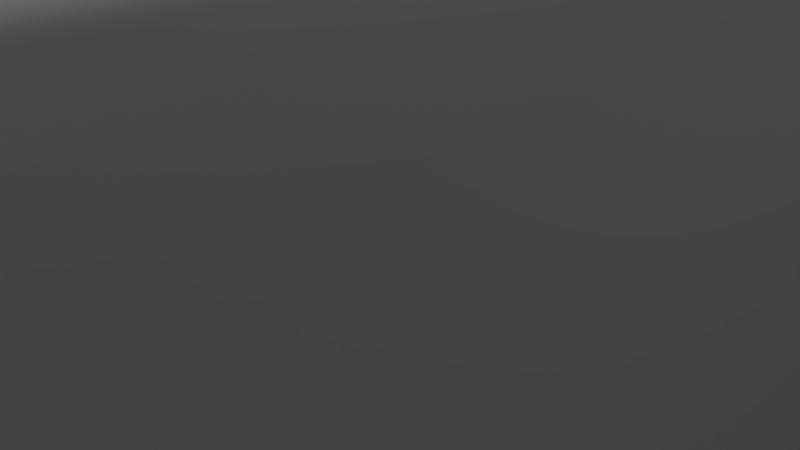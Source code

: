 # Source: TerrainBlock.blend  (saved by Blender 2.79.0; exported with 4.5.12 LTS)
import bpy
from mathutils import Matrix  # noqa: F401  (used for matrix-valued properties, if any)

bpy.ops.wm.read_factory_settings(use_empty=True)
scene = bpy.context.scene
scene.name = 'Scene'

# ---- collections
col_collection_1 = bpy.data.collections.new('Collection 1'); scene.collection.children.link(col_collection_1)

# ---- materials (node trees are filled in below, after node groups)
mat_top = bpy.data.materials.new('Top')
mat_top.alpha_threshold = 0.0
mat_top.use_transparent_shadow = False
mat_top.diffuse_color = (1.0, 1.0, 1.0, 1.0)
mat_top.roughness = 0.5
mat_top.line_color = (0.0, 0.0, 0.0, 1.0)
mat_ground = bpy.data.materials.new('Ground')
mat_ground.alpha_threshold = 0.0
mat_ground.use_transparent_shadow = False
mat_ground.diffuse_color = (1.0, 1.0, 1.0, 1.0)
mat_ground.roughness = 0.5

# ---- material node trees

# ---- world
world_world = bpy.data.worlds.new('World'); scene.world = world_world
world_world.color = (0.05088, 0.05088, 0.05088)
world_world.use_sun_shadow = False
world_world.sun_shadow_jitter_overblur = 0.0
world_world.cycles.sampling_method = 'MANUAL'

# ---- cameras
cam_camera = bpy.data.cameras.new('Camera')
cam_camera.clip_end = 100.0
cam_camera.lens = 35.0
cam_camera.sensor_width = 32.0
cam_camera.sensor_height = 18.0
cam_camera.ortho_scale = 7.314
cam_camera.dof.focus_distance = 0.0
cam_camera.dof.aperture_fstop = 128.0

# ---- lights
light_sun = bpy.data.lights.new('Sun', 'SUN')
light_sun.transmission_factor = 0.0
light_sun.angle = 0.1993
light_sun.energy = 1.0
light_sun.shadow_buffer_clip_start = 0.5
light_sun.shadow_soft_size = 0.1
light_sun.shadow_cascade_max_distance = 1000.0
light_lamp = bpy.data.lights.new('Lamp', 'POINT')
light_lamp.transmission_factor = 0.0
light_lamp.cutoff_distance = 30.0
light_lamp.energy = 100.0
light_lamp.shadow_buffer_clip_start = 1.001
light_lamp.shadow_soft_size = 0.1
light_lamp.shadow_maximum_resolution = 0.006
light_lamp.use_absolute_resolution = True

# ---- meshes
me_cube = bpy.data.meshes.new('Cube')
me_cube.from_pydata([(-1.506, 6.97, 3.924), (-7.999, -1.01, 3.924), (-1.506, -8.991, 3.924), (4.986, -1.01, 3.924), (-1.506, -1.01, 4.968), (-1.506, -1.01, -4.986), (4.986, 5.749, 3.924), (3.765, 6.97, 3.924), (4.823, 6.36, 3.924), (4.376, 6.807, 3.924), (3.765, -8.991, 3.924), (4.986, -7.77, 3.924), (4.376, -8.827, 3.924), (4.823, -8.381, 3.924), (-7.999, -7.77, 3.924), (-6.778, -8.991, 3.924), (-7.835, -8.381, 3.924), (-7.389, -8.827, 3.924), (-6.778, 6.97, 3.924), (-7.999, 5.749, 3.924), (-7.389, 6.807, 3.924), (-7.835, 6.36, 3.924), (4.986, -1.01, -4.416), (4.416, -1.01, -4.986), (4.91, -1.01, -4.701), (4.701, -1.01, -4.91), (-1.506, 6.399, -4.986), (-1.506, 6.97, -4.416), (-1.506, 6.685, -4.91), (-1.506, 6.894, -4.701), (-1.506, -8.991, -4.416), (-1.506, -8.42, -4.986), (-1.506, -8.914, -4.701), (-1.506, -8.706, -4.91), (-7.999, -1.01, -4.416), (-7.428, -1.01, -4.986), (-7.923, -1.01, -4.701), (-7.714, -1.01, -4.91), (4.416, -1.01, 4.968), (4.986, -1.01, 4.397), (4.701, -1.01, 4.891), (4.91, -1.01, 4.683), (-1.506, 6.97, 4.397), (-1.506, 6.399, 4.968), (-1.506, 6.894, 4.683), (-1.506, 6.685, 4.891), (-1.506, -8.42, 4.968), (-1.506, -8.991, 4.397), (-1.506, -8.706, 4.891), (-1.506, -8.914, 4.683), (-7.428, -1.01, 4.968), (-7.999, -1.01, 4.397), (-7.714, -1.01, 4.891), (-7.923, -1.01, 4.683), (3.69, 6.399, -4.986), (3.765, 6.97, -4.416), (3.728, 6.685, -4.91), (3.755, 6.894, -4.701), (4.416, 5.674, -4.986), (4.986, 5.749, -4.416), (4.701, 5.712, -4.91), (4.91, 5.739, -4.701), (4.08, 6.295, -4.986), (4.376, 6.807, -4.416), (4.228, 6.551, -4.91), (4.336, 6.738, -4.701), (4.311, 6.064, -4.986), (4.823, 6.36, -4.416), (4.567, 6.212, -4.91), (4.754, 6.32, -4.701), (4.416, -7.695, -4.986), (4.986, -7.77, -4.416), (4.701, -7.733, -4.91), (4.91, -7.76, -4.701), (3.69, -8.42, -4.986), (3.765, -8.991, -4.416), (3.728, -8.706, -4.91), (3.755, -8.914, -4.701), (4.311, -8.085, -4.986), (4.823, -8.381, -4.416), (4.567, -8.233, -4.91), (4.754, -8.341, -4.701), (4.08, -8.316, -4.986), (4.376, -8.827, -4.416), (4.228, -8.572, -4.91), (4.336, -8.759, -4.701), (-6.703, -8.42, -4.986), (-6.778, -8.991, -4.416), (-6.741, -8.706, -4.91), (-6.768, -8.914, -4.701), (-7.428, -7.695, -4.986), (-7.999, -7.77, -4.416), (-7.714, -7.733, -4.91), (-7.923, -7.76, -4.701), (-7.093, -8.316, -4.986), (-7.389, -8.827, -4.416), (-7.241, -8.572, -4.91), (-7.349, -8.759, -4.701), (-7.324, -8.085, -4.986), (-7.835, -8.381, -4.416), (-7.58, -8.233, -4.91), (-7.767, -8.341, -4.701), (-7.428, 5.674, -4.986), (-7.999, 5.749, -4.416), (-7.714, 5.712, -4.91), (-7.923, 5.739, -4.701), (-6.703, 6.399, -4.986), (-6.778, 6.97, -4.416), (-6.741, 6.685, -4.91), (-6.768, 6.894, -4.701), (-7.324, 6.064, -4.986), (-7.835, 6.36, -4.416), (-7.58, 6.212, -4.91), (-7.767, 6.32, -4.701), (-7.093, 6.295, -4.986), (-7.389, 6.807, -4.416), (-7.241, 6.551, -4.91), (-7.349, 6.738, -4.701), (4.416, 5.674, 4.968), (4.986, 5.749, 4.397), (4.701, 5.712, 4.891), (4.91, 5.739, 4.683), (3.69, 6.399, 4.968), (3.765, 6.97, 4.397), (3.728, 6.685, 4.891), (3.755, 6.894, 4.683), (4.311, 6.064, 4.968), (4.823, 6.36, 4.397), (4.567, 6.212, 4.891), (4.754, 6.32, 4.683), (4.08, 6.295, 4.968), (4.376, 6.807, 4.397), (4.228, 6.551, 4.891), (4.336, 6.738, 4.683), (3.69, -8.42, 4.968), (3.765, -8.991, 4.397), (3.728, -8.706, 4.891), (3.755, -8.914, 4.683), (4.416, -7.695, 4.968), (4.986, -7.77, 4.397), (4.701, -7.733, 4.891), (4.91, -7.76, 4.683), (4.08, -8.316, 4.968), (4.376, -8.827, 4.397), (4.228, -8.572, 4.891), (4.336, -8.759, 4.683), (4.311, -8.085, 4.968), (4.823, -8.381, 4.397), (4.567, -8.233, 4.891), (4.754, -8.341, 4.683), (-7.428, -7.695, 4.968), (-7.999, -7.77, 4.397), (-7.714, -7.733, 4.891), (-7.923, -7.76, 4.683), (-6.703, -8.42, 4.968), (-6.778, -8.991, 4.397), (-6.741, -8.706, 4.891), (-6.768, -8.914, 4.683), (-7.324, -8.085, 4.968), (-7.835, -8.381, 4.397), (-7.58, -8.233, 4.891), (-7.767, -8.341, 4.683), (-7.093, -8.316, 4.968), (-7.389, -8.827, 4.397), (-7.241, -8.572, 4.891), (-7.349, -8.759, 4.683), (-6.703, 6.399, 4.968), (-6.778, 6.97, 4.397), (-6.741, 6.685, 4.891), (-6.768, 6.894, 4.683), (-7.428, 5.674, 4.968), (-7.999, 5.749, 4.397), (-7.714, 5.712, 4.891), (-7.923, 5.739, 4.683), (-7.093, 6.295, 4.968), (-7.389, 6.807, 4.397), (-7.241, 6.551, 4.891), (-7.349, 6.738, 4.683), (-7.324, 6.064, 4.968), (-7.835, 6.36, 4.397), (-7.58, 6.212, 4.891), (-7.767, 6.32, 4.683)], [], [(3, 39, 139, 11), (2, 47, 155, 15), (118, 126, 130, 122, 43, 4, 38), (1, 51, 171, 19), (38, 4, 46, 134, 142, 146, 138), (42, 0, 18, 167), (4, 50, 150, 158, 162, 154, 46), (23, 70, 78, 82, 74, 31, 5), (75, 10, 2, 30), (0, 27, 107, 18), (10, 135, 47, 2), (30, 2, 15, 87), (54, 62, 66, 58, 23, 5, 26), (6, 119, 39, 3), (34, 1, 19, 103), (7, 55, 27, 0), (123, 7, 0, 42), (55, 7, 9, 63), (43, 166, 174, 178, 170, 50, 4), (14, 151, 51, 1), (91, 14, 1, 34), (26, 5, 35, 102, 110, 114, 106), (5, 31, 86, 94, 98, 90, 35), (9, 131, 127, 8), (12, 143, 135, 10), (7, 123, 131, 9), (13, 147, 143, 12), (16, 159, 151, 14), (11, 139, 147, 13), (17, 163, 159, 16), (20, 175, 167, 18), (15, 155, 163, 17), (21, 179, 175, 20), (19, 171, 179, 21), (67, 8, 6, 59), (71, 11, 13, 79), (63, 9, 8, 67), (83, 12, 10, 75), (87, 15, 17, 95), (79, 13, 12, 83), (99, 16, 14, 91), (103, 19, 21, 111), (95, 17, 16, 99), (115, 20, 18, 107), (8, 127, 119, 6), (111, 21, 20, 115), (59, 6, 3, 22), (122, 130, 132, 124), (124, 132, 133, 125), (125, 133, 131, 123), (130, 126, 128, 132), (132, 128, 129, 133), (133, 129, 127, 131), (126, 118, 120, 128), (128, 120, 121, 129), (129, 121, 119, 127), (138, 146, 148, 140), (140, 148, 149, 141), (141, 149, 147, 139), (146, 142, 144, 148), (148, 144, 145, 149), (149, 145, 143, 147), (142, 134, 136, 144), (144, 136, 137, 145), (145, 137, 135, 143), (154, 162, 164, 156), (156, 164, 165, 157), (157, 165, 163, 155), (162, 158, 160, 164), (164, 160, 161, 165), (165, 161, 159, 163), (158, 150, 152, 160), (160, 152, 153, 161), (161, 153, 151, 159), (170, 178, 180, 172), (172, 180, 181, 173), (173, 181, 179, 171), (178, 174, 176, 180), (180, 176, 177, 181), (181, 177, 175, 179), (174, 166, 168, 176), (176, 168, 169, 177), (177, 169, 167, 175), (62, 54, 56, 64), (64, 56, 57, 65), (65, 57, 55, 63), (66, 62, 64, 68), (68, 64, 65, 69), (69, 65, 63, 67), (58, 66, 68, 60), (60, 68, 69, 61), (61, 69, 67, 59), (78, 70, 72, 80), (80, 72, 73, 81), (81, 73, 71, 79), (82, 78, 80, 84), (84, 80, 81, 85), (85, 81, 79, 83), (74, 82, 84, 76), (76, 84, 85, 77), (77, 85, 83, 75), (94, 86, 88, 96), (96, 88, 89, 97), (97, 89, 87, 95), (98, 94, 96, 100), (100, 96, 97, 101), (101, 97, 95, 99), (90, 98, 100, 92), (92, 100, 101, 93), (93, 101, 99, 91), (110, 102, 104, 112), (112, 104, 105, 113), (113, 105, 103, 111), (114, 110, 112, 116), (116, 112, 113, 117), (117, 113, 111, 115), (106, 114, 116, 108), (108, 116, 117, 109), (109, 117, 115, 107), (27, 55, 57, 29), (29, 57, 56, 28), (28, 56, 54, 26), (59, 22, 24, 61), (61, 24, 25, 60), (60, 25, 23, 58), (22, 71, 73, 24), (24, 73, 72, 25), (25, 72, 70, 23), (75, 30, 32, 77), (77, 32, 33, 76), (76, 33, 31, 74), (86, 31, 33, 88), (88, 33, 32, 89), (89, 32, 30, 87), (91, 34, 36, 93), (93, 36, 37, 92), (92, 37, 35, 90), (107, 27, 29, 109), (109, 29, 28, 108), (108, 28, 26, 106), (34, 103, 105, 36), (36, 105, 104, 37), (37, 104, 102, 35), (118, 38, 40, 120), (120, 40, 41, 121), (121, 41, 39, 119), (123, 42, 44, 125), (125, 44, 45, 124), (124, 45, 43, 122), (134, 46, 48, 136), (136, 48, 49, 137), (137, 49, 47, 135), (38, 138, 140, 40), (40, 140, 141, 41), (41, 141, 139, 39), (150, 50, 52, 152), (152, 52, 53, 153), (153, 53, 51, 151), (46, 154, 156, 48), (48, 156, 157, 49), (49, 157, 155, 47), (166, 43, 45, 168), (168, 45, 44, 169), (169, 44, 42, 167), (171, 51, 53, 173), (173, 53, 52, 172), (172, 52, 50, 170), (22, 3, 11, 71)])
me_cube.polygons.foreach_set('use_smooth', [True] * 168)
me_cube.polygons.foreach_set('material_index', [0, 0, 0, 0, 0, 0, 0, 1, 1, 1, 0, 1, 1, 0, 1, 1, 0, 1, 0, 0, 1, 1, 1, 0, 0, 0, 0, 0, 0, 0, 0, 0, 0, 0, 1, 1, 1, 1, 1, 1, 1, 1, 1, 1, 0, 1, 1, 0, 0, 0, 0, 0, 0, 0, 0, 0, 0, 0, 0, 0, 0, 0, 0, 0, 0, 0, 0, 0, 0, 0, 0, 0, 0, 0, 0, 0, 0, 0, 0, 0, 0, 0, 0, 1, 1, 1, 1, 1, 1, 1, 1, 1, 1, 1, 1, 1, 1, 1, 1, 1, 1, 1, 1, 1, 1, 1, 1, 1, 1, 1, 1, 1, 1, 1, 1, 1, 1, 1, 1, 1, 1, 1, 1, 1, 1, 1, 1, 1, 1, 1, 1, 1, 1, 1, 1, 1, 1, 1, 1, 1, 1, 1, 1, 0, 0, 0, 0, 0, 0, 0, 0, 0, 0, 0, 0, 0, 0, 0, 0, 0, 0, 0, 0, 0, 0, 0, 0, 1])
_uv = me_cube.uv_layers.new(name='UVMap')
_uv.uv.foreach_set('vector', [-7.284, 2.978, -6.907, 2.611, -1.438, 7.466, -1.702, 7.95, 5.2, 4.328, 4.838, 3.957, 8.536, -0.2249, 9.021, 0.02789, -10.8, -3.538, -11.0, -3.88, -11.01, -4.183, -10.83, -4.517, -7.256, -8.495, -1.539, -2.61, -6.209, 1.936, 4.207, -8.2, 3.829, -7.832, -1.645, -12.69, -1.38, -13.17, -6.209, 1.936, -1.539, -2.61, 4.177, 3.274, 0.05727, 6.743, -0.2854, 6.908, -0.5893, 6.893, -0.92, 6.679, -7.918, -9.177, -8.28, -9.548, -3.836, -13.28, -3.592, -12.76, -1.539, -2.61, 3.131, -7.156, 7.728, -1.678, 7.93, -1.339, 7.935, -1.034, 7.758, -0.6992, 4.177, 3.274, -3.45, -1.448, -3.45, -3.253, -3.422, -3.358, -3.36, -3.421, -3.255, -3.449, -1.862, -3.449, -1.862, -1.448, -1.325, 3.776, -3.54, 3.776, -3.54, 2.353, -1.325, 2.353, 2.178, -1.952, 4.394, -1.952, 4.394, -0.5287, 2.178, -0.5287, 0.7524, 8.056, 0.5093, 7.537, 4.838, 3.957, 5.2, 4.328, -1.325, 2.353, -3.54, 2.353, -3.54, 0.9294, -1.325, 0.9294, -3.255, 0.5525, -3.36, 0.5243, -3.422, 0.462, -3.45, 0.3567, -3.45, -1.448, -1.862, -1.448, -1.862, 0.5525, -12.12, -2.788, -11.6, -3.045, -6.907, 2.611, -7.284, 2.978, 2.032, 2.55, -0.1837, 2.55, -0.1837, 0.7251, 2.032, 0.7251, 2.178, -3.376, 4.394, -3.376, 4.394, -1.952, 2.178, -1.952, -11.61, -4.991, -12.09, -5.243, -8.28, -9.548, -7.918, -9.177, 4.394, -3.376, 2.178, -3.376, 2.184, -3.54, 4.4, -3.54, -7.256, -8.495, -3.14, -11.96, -2.797, -12.13, -2.493, -12.12, -2.162, -11.9, 3.131, -7.156, -1.539, -2.61, 9.052, -2.43, 8.533, -2.173, 3.829, -7.832, 4.207, -8.2, 2.032, 4.376, -0.1837, 4.376, -0.1837, 2.55, 2.032, 2.55, -1.862, 0.5525, -1.862, -1.448, -0.2745, -1.448, -0.2745, 0.3567, -0.3026, 0.462, -0.3644, 0.5243, -0.4689, 0.5525, -1.862, -1.448, -1.862, -3.449, -0.4689, -3.449, -0.3644, -3.421, -0.3026, -3.358, -0.2745, -3.253, -0.2745, -1.448, -12.4, -4.459, -11.85, -4.35, -11.84, -3.695, -12.41, -3.601, -0.06808, 8.326, -0.1418, 7.755, 0.5093, 7.537, 0.7524, 8.056, -12.09, -5.243, -11.61, -4.991, -11.85, -4.35, -12.4, -4.459, -0.9258, 8.279, -0.7981, 7.728, -0.1418, 7.755, -0.06808, 8.326, 9.345, -1.616, 8.775, -1.523, 8.533, -2.173, 9.052, -2.43, -1.702, 7.95, -1.438, 7.466, -0.7981, 7.728, -0.9258, 8.279, 9.329, -0.757, 8.774, -0.8667, 8.775, -1.523, 9.345, -1.616, -3.015, -13.55, -2.941, -12.98, -3.592, -12.76, -3.836, -13.28, 9.021, 0.02789, 8.536, -0.2249, 8.774, -0.8667, 9.329, -0.757, -2.157, -13.5, -2.285, -12.95, -2.941, -12.98, -3.015, -13.55, -1.38, -13.17, -1.645, -12.69, -2.285, -12.95, -2.157, -13.5, -0.0433, -3.42, 2.172, -3.42, 2.178, -3.255, -0.03748, -3.255, -0.03748, 0.3955, 2.178, 0.3955, 2.172, 0.5603, -0.0433, 0.5603, -0.0592, -3.54, 2.157, -3.54, 2.172, -3.42, -0.0433, -3.42, -1.319, 3.941, -3.535, 3.941, -3.54, 3.776, -1.325, 3.776, -1.325, 0.9294, -3.54, 0.9294, -3.535, 0.7646, -1.319, 0.7646, -1.303, 4.062, -3.519, 4.062, -3.535, 3.941, -1.319, 3.941, 2.038, 4.54, -0.1779, 4.54, -0.1837, 4.376, 2.032, 4.376, 2.032, 0.7251, -0.1837, 0.7251, -0.1779, 0.5603, 2.038, 0.5603, -1.319, 0.7646, -3.535, 0.7646, -3.519, 0.644, -1.303, 0.644, 4.4, -0.3639, 2.184, -0.3639, 2.178, -0.5287, 4.394, -0.5287, -12.41, -3.601, -11.84, -3.695, -11.6, -3.045, -12.12, -2.788, 4.416, -0.2432, 2.2, -0.2432, 2.184, -0.3639, 4.4, -0.3639, -0.03748, -3.255, 2.178, -3.255, 2.178, -1.43, -0.03748, -1.43, -10.83, -4.517, -11.01, -4.183, -11.28, -4.243, -11.07, -4.68, -11.07, -4.68, -11.28, -4.243, -11.55, -4.301, -11.33, -4.836, -11.33, -4.836, -11.55, -4.301, -11.85, -4.35, -11.61, -4.991, -11.01, -4.183, -11.0, -3.88, -11.28, -3.809, -11.28, -4.243, -11.28, -4.243, -11.28, -3.809, -11.55, -3.751, -11.55, -4.301, -11.55, -4.301, -11.55, -3.751, -11.84, -3.695, -11.85, -4.35, -11.0, -3.88, -10.8, -3.538, -11.05, -3.364, -11.28, -3.809, -11.28, -3.809, -11.05, -3.364, -11.32, -3.202, -11.55, -3.751, -11.55, -3.751, -11.32, -3.202, -11.6, -3.045, -11.84, -3.695, -0.92, 6.679, -0.5893, 6.893, -0.6679, 7.162, -1.103, 6.925, -1.103, 6.925, -0.6679, 7.162, -0.7349, 7.434, -1.272, 7.184, -1.272, 7.184, -0.7349, 7.434, -0.7981, 7.728, -1.438, 7.466, -0.5893, 6.893, -0.2854, 6.908, -0.2326, 7.186, -0.6679, 7.162, -0.6679, 7.162, -0.2326, 7.186, -0.1854, 7.464, -0.7349, 7.434, -0.7349, 7.434, -0.1854, 7.464, -0.1418, 7.755, -0.7981, 7.728, -0.2854, 6.908, 0.05727, 6.743, 0.213, 6.991, -0.2326, 7.186, -0.2326, 7.186, 0.213, 6.991, 0.3614, 7.253, -0.1854, 7.464, -0.1854, 7.464, 0.3614, 7.253, 0.5093, 7.537, -0.1418, 7.755, 7.758, -0.6992, 7.935, -1.034, 8.206, -0.9718, 8.001, -0.5363, 8.001, -0.5363, 8.206, -0.9718, 8.479, -0.918, 8.257, -0.3805, 8.257, -0.3805, 8.479, -0.918, 8.774, -0.8667, 8.536, -0.2249, 7.935, -1.034, 7.93, -1.339, 8.207, -1.408, 8.206, -0.9718, 8.206, -0.9718, 8.207, -1.408, 8.484, -1.468, 8.479, -0.918, 8.479, -0.918, 8.484, -1.468, 8.775, -1.523, 8.774, -0.8667, 7.93, -1.339, 7.728, -1.678, 7.981, -1.853, 8.207, -1.408, 8.207, -1.408, 7.981, -1.853, 8.246, -2.015, 8.484, -1.468, 8.484, -1.468, 8.246, -2.015, 8.533, -2.173, 8.775, -1.523, -2.162, -11.9, -2.493, -12.12, -2.414, -12.38, -1.98, -12.15, -1.98, -12.15, -2.414, -12.38, -2.348, -12.66, -1.81, -12.41, -1.81, -12.41, -2.348, -12.66, -2.285, -12.95, -1.645, -12.69, -2.493, -12.12, -2.797, -12.13, -2.85, -12.41, -2.414, -12.38, -2.414, -12.38, -2.85, -12.41, -2.897, -12.69, -2.348, -12.66, -2.348, -12.66, -2.897, -12.69, -2.941, -12.98, -2.285, -12.95, -2.797, -12.13, -3.14, -11.96, -3.295, -12.21, -2.85, -12.41, -2.85, -12.41, -3.295, -12.21, -3.444, -12.48, -2.897, -12.69, -2.897, -12.69, -3.444, -12.48, -3.592, -12.76, -2.941, -12.98, -3.36, 0.5243, -3.255, 0.5525, -3.265, 0.6296, -3.399, 0.5934, 4.54, -3.5, 4.536, -3.365, 4.473, -3.373, 4.478, -3.53, 4.478, -3.53, 4.473, -3.373, 4.394, -3.376, 4.4, -3.54, -3.422, 0.462, -3.36, 0.5243, -3.399, 0.5934, -3.49, 0.5019, -3.49, 0.5019, -3.399, 0.5934, -3.428, 0.644, -3.54, 0.5311, -0.1216, -3.409, -0.1364, -3.522, -0.0592, -3.54, -0.0433, -3.42, -3.45, 0.3567, -3.422, 0.462, -3.49, 0.5019, -3.526, 0.3669, -0.179, -3.245, -0.1837, -3.38, -0.1216, -3.409, -0.116, -3.252, -0.116, -3.252, -0.1216, -3.409, -0.0433, -3.42, -0.03748, -3.255, -3.422, -3.358, -3.45, -3.253, -3.526, -3.263, -3.49, -3.398, -0.1837, 0.5204, -0.179, 0.3854, -0.116, 0.3928, -0.1216, 0.5496, -0.1216, 0.5496, -0.116, 0.3928, -0.03748, 0.3955, -0.0433, 0.5603, -3.36, -3.421, -3.422, -3.358, -3.49, -3.398, -3.399, -3.49, -3.399, -3.49, -3.49, -3.398, -3.54, -3.428, -3.428, -3.54, -1.24, 3.93, -1.226, 4.043, -1.303, 4.062, -1.319, 3.941, -3.255, -3.449, -3.36, -3.421, -3.399, -3.49, -3.265, -3.526, -1.183, 3.766, -1.178, 3.901, -1.24, 3.93, -1.246, 3.774, -1.246, 3.774, -1.24, 3.93, -1.319, 3.941, -1.325, 3.776, -0.3644, -3.421, -0.4689, -3.449, -0.4589, -3.526, -0.3248, -3.49, -1.178, 0.8045, -1.183, 0.9396, -1.246, 0.9322, -1.24, 0.7753, -1.24, 0.7753, -1.246, 0.9322, -1.325, 0.9294, -1.319, 0.7646, -0.3026, -3.358, -0.3644, -3.421, -0.3248, -3.49, -0.234, -3.398, -0.234, -3.398, -0.3248, -3.49, -0.2958, -3.54, -0.1837, -3.428, -1.226, 0.6625, -1.24, 0.7753, -1.319, 0.7646, -1.303, 0.644, -0.2745, -3.253, -0.3026, -3.358, -0.234, -3.398, -0.198, -3.263, 2.174, 4.365, 2.178, 4.5, 2.116, 4.53, 2.111, 4.373, 2.111, 4.373, 2.116, 4.53, 2.038, 4.54, 2.032, 4.376, -0.3026, 0.462, -0.2745, 0.3567, -0.198, 0.3669, -0.234, 0.5019, 2.178, 0.6002, 2.174, 0.7353, 2.111, 0.7279, 2.116, 0.571, 2.116, 0.571, 2.111, 0.7279, 2.032, 0.7251, 2.038, 0.5603, -0.3644, 0.5243, -0.3026, 0.462, -0.234, 0.5019, -0.3248, 0.5934, -0.3248, 0.5934, -0.234, 0.5019, -0.1837, 0.5311, -0.2958, 0.644, 4.478, -0.3745, 4.493, -0.2617, 4.416, -0.2432, 4.4, -0.3639, -0.4689, 0.5525, -0.3644, 0.5243, -0.3248, 0.5934, -0.4589, 0.6296, 4.536, -0.5388, 4.54, -0.4037, 4.478, -0.3745, 4.473, -0.5314, 4.473, -0.5314, 4.478, -0.3745, 4.4, -0.3639, 4.394, -0.5287, 4.394, -1.952, 4.394, -3.376, 4.473, -3.373, 4.473, -1.952, 4.473, -1.952, 4.473, -3.373, 4.536, -3.365, 4.536, -1.952, -1.862, 0.6296, -3.265, 0.6296, -3.255, 0.5525, -1.862, 0.5525, -0.03748, -3.255, -0.03748, -1.43, -0.116, -1.43, -0.116, -3.252, -0.116, -3.252, -0.116, -1.43, -0.179, -1.43, -0.179, -3.245, -3.526, 0.3669, -3.526, -1.448, -3.45, -1.448, -3.45, 0.3567, -0.03748, -1.43, -0.03748, 0.3955, -0.116, 0.3928, -0.116, -1.43, -0.116, -1.43, -0.116, 0.3928, -0.179, 0.3854, -0.179, -1.43, -3.526, -1.448, -3.526, -3.263, -3.45, -3.253, -3.45, -1.448, -1.325, 3.776, -1.325, 2.353, -1.246, 2.353, -1.246, 3.774, -1.246, 3.774, -1.246, 2.353, -1.183, 2.353, -1.183, 3.766, -3.265, -3.526, -1.862, -3.526, -1.862, -3.449, -3.255, -3.449, -0.4689, -3.449, -1.862, -3.449, -1.862, -3.526, -0.4589, -3.526, -1.183, 0.9396, -1.183, 2.353, -1.246, 2.353, -1.246, 0.9322, -1.246, 0.9322, -1.246, 2.353, -1.325, 2.353, -1.325, 0.9294, 2.032, 4.376, 2.032, 2.55, 2.111, 2.55, 2.111, 4.373, 2.111, 4.373, 2.111, 2.55, 2.174, 2.55, 2.174, 4.365, -0.198, -3.263, -0.198, -1.448, -0.2745, -1.448, -0.2745, -3.253, 4.394, -0.5287, 4.394, -1.952, 4.473, -1.952, 4.473, -0.5314, 4.473, -0.5314, 4.473, -1.952, 4.536, -1.952, 4.536, -0.5388, -0.4589, 0.6296, -1.862, 0.6296, -1.862, 0.5525, -0.4689, 0.5525, 2.032, 2.55, 2.032, 0.7251, 2.111, 0.7279, 2.111, 2.55, 2.111, 2.55, 2.111, 0.7279, 2.174, 0.7353, 2.174, 2.55, -0.198, -1.448, -0.198, 0.3669, -0.2745, 0.3567, -0.2745, -1.448, -10.8, -3.538, -6.209, 1.936, -6.439, 2.157, -11.05, -3.364, -11.05, -3.364, -6.439, 2.157, -6.671, 2.383, -11.32, -3.202, -11.32, -3.202, -6.671, 2.383, -6.907, 2.611, -11.6, -3.045, -11.61, -4.991, -7.918, -9.177, -7.694, -8.946, -11.33, -4.836, -11.33, -4.836, -7.694, -8.946, -7.473, -8.718, -11.07, -4.68, -11.07, -4.68, -7.473, -8.718, -7.256, -8.495, -10.83, -4.517, 0.05727, 6.743, 4.177, 3.274, 4.394, 3.498, 0.213, 6.991, 0.213, 6.991, 4.394, 3.498, 4.614, 3.726, 0.3614, 7.253, 0.3614, 7.253, 4.614, 3.726, 4.838, 3.957, 0.5093, 7.537, -6.209, 1.936, -0.92, 6.679, -1.103, 6.925, -6.439, 2.157, -6.439, 2.157, -1.103, 6.925, -1.272, 7.184, -6.671, 2.383, -6.671, 2.383, -1.272, 7.184, -1.438, 7.466, -6.907, 2.611, 7.728, -1.678, 3.131, -7.156, 3.361, -7.378, 7.981, -1.853, 7.981, -1.853, 3.361, -7.378, 3.593, -7.604, 8.246, -2.015, 8.246, -2.015, 3.593, -7.604, 3.829, -7.832, 8.533, -2.173, 4.177, 3.274, 7.758, -0.6992, 8.001, -0.5363, 4.394, 3.498, 4.394, 3.498, 8.001, -0.5363, 8.257, -0.3805, 4.614, 3.726, 4.614, 3.726, 8.257, -0.3805, 8.536, -0.2249, 4.838, 3.957, -3.14, -11.96, -7.256, -8.495, -7.473, -8.718, -3.295, -12.21, -3.295, -12.21, -7.473, -8.718, -7.694, -8.946, -3.444, -12.48, -3.444, -12.48, -7.694, -8.946, -7.918, -9.177, -3.592, -12.76, -1.645, -12.69, 3.829, -7.832, 3.593, -7.604, -1.81, -12.41, -1.81, -12.41, 3.593, -7.604, 3.361, -7.378, -1.98, -12.15, -1.98, -12.15, 3.361, -7.378, 3.131, -7.156, -2.162, -11.9, -0.03748, -1.43, 2.178, -1.43, 2.178, 0.3955, -0.03748, 0.3955])
me_cube.materials.append(mat_top)
me_cube.materials.append(mat_ground)
me_cube.use_remesh_preserve_volume = False
me_cube.use_remesh_preserve_attributes = False
me_cube.use_mirror_vertex_groups = False
me_cube.update()

# ---- objects
ob_sun = bpy.data.objects.new('Sun', light_sun)
ob_cube = bpy.data.objects.new('Cube', me_cube)
ob_lamp = bpy.data.objects.new('Lamp', light_lamp)
ob_camera = bpy.data.objects.new('Camera', cam_camera)

# ---- transforms, parenting, visibility, modifiers, constraints
ob_sun.location = (-12.36, -1.006, 10.16)
ob_sun.rotation_euler = (2.613e-08, -0.5787, -8.778e-08)
ob_sun.lineart.crease_threshold = 0.0
ob_cube.location = (0.0, 0.0, 0.0)
ob_cube.lock_rotations_4d = False
ob_cube.empty_display_type = 'ARROWS'
ob_cube.lineart.crease_threshold = 0.0
ob_lamp.location = (7.722, 1.005, 12.13)
ob_lamp.rotation_euler = (0.6503, 0.05522, 1.866)
ob_lamp.lock_rotations_4d = False
ob_lamp.empty_display_type = 'ARROWS'
ob_lamp.color = (0.0, 0.0, 0.0, 0.0)
ob_lamp.lineart.crease_threshold = 0.0
ob_camera.location = (7.481, -6.508, 5.344)
ob_camera.rotation_euler = (1.109, 0.0, 0.8149)
ob_camera.lock_rotations_4d = False
ob_camera.empty_display_type = 'ARROWS'
ob_camera.color = (0.0, 0.0, 0.0, 0.0)
ob_camera.display_type = 'WIRE'
ob_camera.lineart.crease_threshold = 0.0

# ---- collection membership
col_collection_1.objects.link(ob_sun)
col_collection_1.objects.link(ob_cube)
col_collection_1.objects.link(ob_lamp)
col_collection_1.objects.link(ob_camera)

# ---- scene / render settings (as saved in the file)
scene.camera = ob_camera
scene.frame_start = 1; scene.frame_end = 250; scene.frame_set(1)
scene.render.engine = 'BLENDER_EEVEE_NEXT'
scene.render.resolution_percentage = 50
scene.render.dither_intensity = 0.0
scene.cycles.use_denoising = False
scene.cycles.samples = 128
scene.cycles.sampling_pattern = 'TABULATED_SOBOL'
scene.cycles.use_adaptive_sampling = False
scene.cycles.use_light_tree = False
scene.cycles.blur_glossy = 0.0
scene.cycles.sample_clamp_indirect = 0.0
scene.view_settings.view_transform = 'Standard'
bpy.context.view_layer.update()
